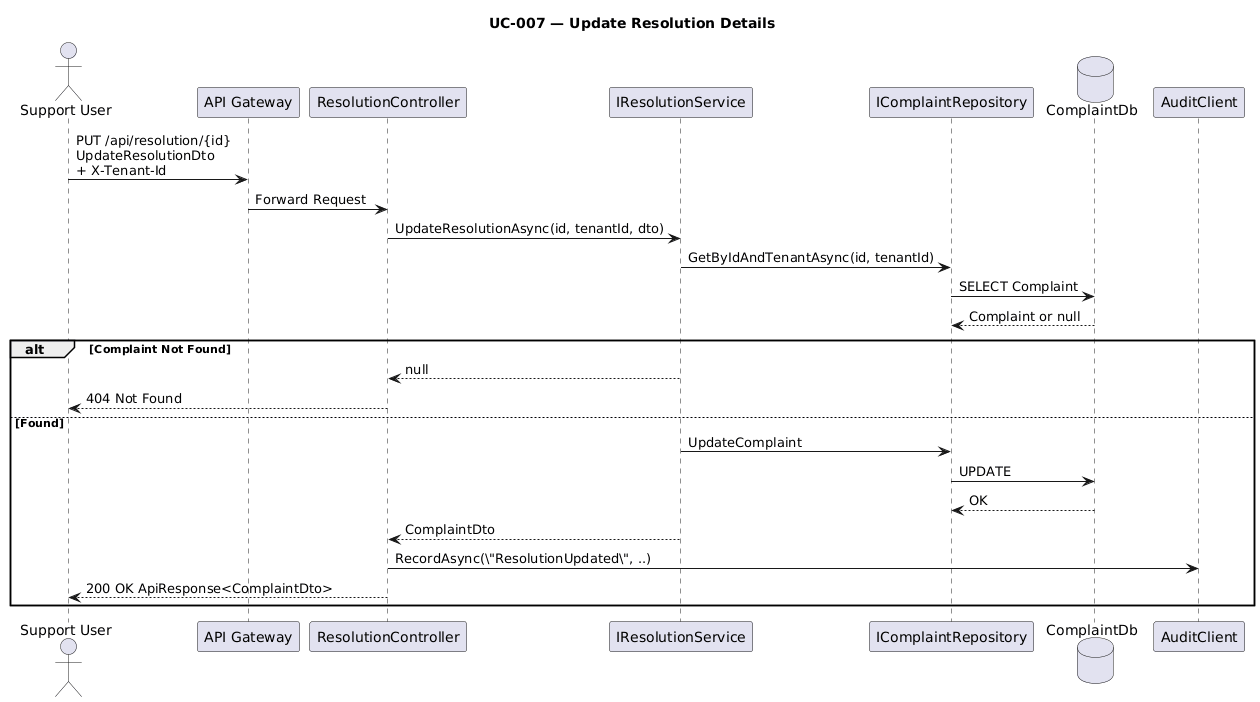

The diagram above was rendered by PlantUML. Its source (embedded in the PNG):
@startuml
title UC-007 — Update Resolution Details

actor "Support User" as Support
participant "API Gateway" as GW
participant "ResolutionController" as RC
participant "IResolutionService" as RS
participant "IComplaintRepository" as CR
database "ComplaintDb" as DB
participant "AuditClient" as AUD

Support -> GW : PUT /api/resolution/{id}\nUpdateResolutionDto\n+ X-Tenant-Id
GW -> RC : Forward Request

RC -> RS : UpdateResolutionAsync(id, tenantId, dto)

RS -> CR : GetByIdAndTenantAsync(id, tenantId)
CR -> DB : SELECT Complaint
DB --> CR : Complaint or null

alt Complaint Not Found
  RS --> RC : null
  RC --> Support : 404 Not Found
else Found
  RS -> CR : UpdateComplaint
  CR -> DB : UPDATE
  DB --> CR : OK
  RS --> RC : ComplaintDto

  RC -> AUD : RecordAsync(\"ResolutionUpdated\", ..)

  RC --> Support : 200 OK ApiResponse<ComplaintDto>
end
@enduml